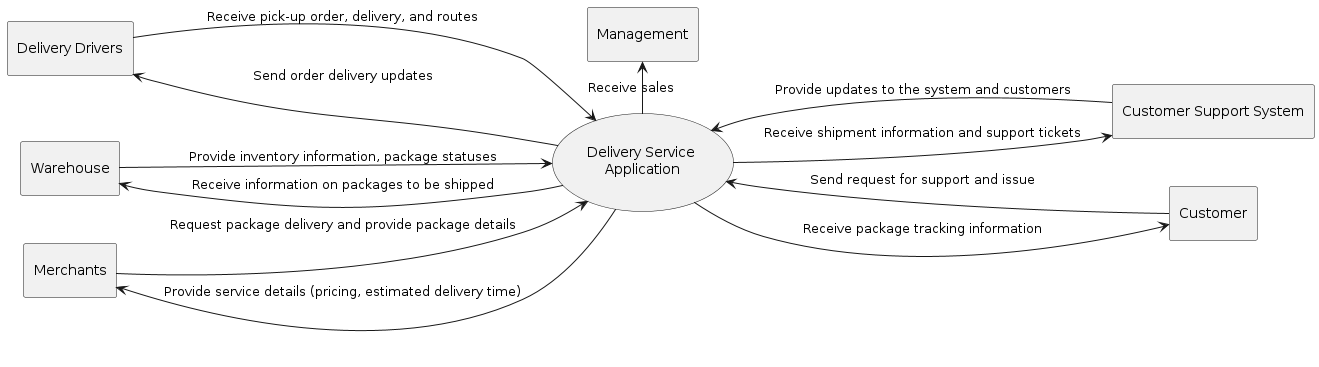

The diagram above was rendered by PlantUML. Its source (embedded in the PNG):
@startuml Context Diagram
left to right direction
' The whitespace determines the size of the oval
usecase DeliveryServiceApp [
    
    Delivery Service 
    Application

]

card DeliveryDrivers [
    
    Delivery Drivers

]

DeliveryDrivers --> DeliveryServiceApp : Receive pick-up order, delivery, and routes
DeliveryDrivers <-- DeliveryServiceApp : Send order delivery updates

card CustomerSupportSystem [
    
    Customer Support System

]

CustomerSupportSystem -up-> DeliveryServiceApp : Provide updates to the system and customers
CustomerSupportSystem <-up- DeliveryServiceApp : Receive shipment information and support tickets

card Warehouse [
    
    Warehouse

]

Warehouse -down-> DeliveryServiceApp : Provide inventory information, package statuses
Warehouse <-down- DeliveryServiceApp : Receive information on packages to be shipped

card Merchants [
    
    Merchants

]

Merchants --> DeliveryServiceApp : Request package delivery and provide package details
Merchants <-- DeliveryServiceApp : Provide service details (pricing, estimated delivery time)

card Customer [
    
    Customer

]

Customer -up-> DeliveryServiceApp : Send request for support and issue
Customer <-up- DeliveryServiceApp : Receive package tracking information

card Management [
    
    Management

]

Management <- DeliveryServiceApp : Receive sales

@enduml